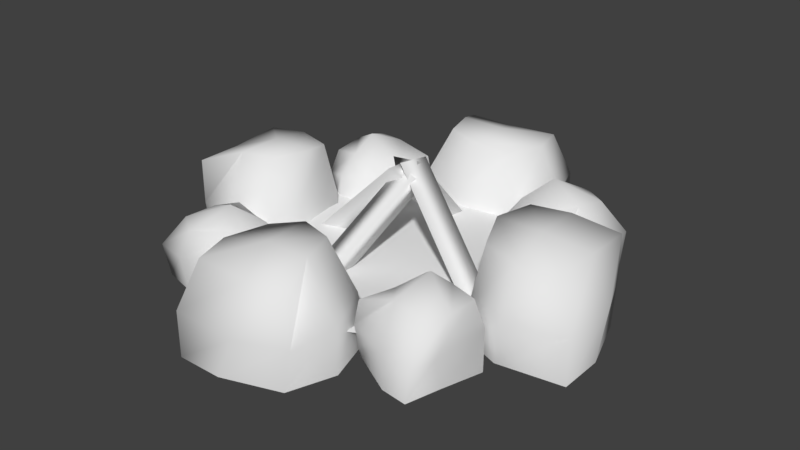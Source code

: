 # Source: Stonering_Campfire.blend  (saved by Blender 2.77.0; exported with 4.5.12 LTS)
import bpy
from mathutils import Matrix  # noqa: F401  (used for matrix-valued properties, if any)

bpy.ops.wm.read_factory_settings(use_empty=True)
scene = bpy.context.scene
scene.name = 'Scene'

# ---- collections
col_collection_1 = bpy.data.collections.new('Collection 1'); scene.collection.children.link(col_collection_1)

# ---- world
world_world = bpy.data.worlds.new('World'); scene.world = world_world
world_world.color = (0.05088, 0.05088, 0.05088)
world_world.use_sun_shadow = False
world_world.sun_shadow_jitter_overblur = 0.0
world_world.cycles.sampling_method = 'MANUAL'

# ---- meshes
me_circle = bpy.data.meshes.new('Circle')
me_circle.from_pydata([(-0.9875, 0.728, -0.104), (-1.854, 0.228, -0.104), (-1.854, -0.772, -0.104), (-0.9875, -1.272, -0.104), (-0.1215, -0.772, -0.104), (-0.1215, 0.228, -0.104)], [], [(1, 2, 3, 4, 5, 0)])
me_circle.use_remesh_preserve_volume = False
me_circle.use_remesh_preserve_attributes = False
me_circle.use_mirror_vertex_groups = False
me_circle.update()
me_cylinder_003 = bpy.data.meshes.new('Cylinder.003')
me_cylinder_003.from_pydata([(0.0, 1.0, -1.0), (0.0, 1.0, 1.0), (0.866, -0.5, -1.0), (0.866, -0.5, 1.0), (-0.866, -0.5, -1.0), (-0.866, -0.5, 1.0)], [], [(0, 1, 3, 2), (2, 3, 5, 4), (3, 1, 5), (4, 5, 1, 0), (0, 2, 4)])
me_cylinder_003.polygons.foreach_set('use_smooth', [True] * 5)
me_cylinder_003.use_remesh_preserve_volume = False
me_cylinder_003.use_remesh_preserve_attributes = False
me_cylinder_003.use_mirror_vertex_groups = False
me_cylinder_003.update()
me_cylinder_002 = bpy.data.meshes.new('Cylinder.002')
me_cylinder_002.from_pydata([(0.0, 1.0, -1.0), (0.0, 1.0, 1.0), (0.866, -0.5, -1.0), (0.866, -0.5, 1.0), (-0.866, -0.5, -1.0), (-0.866, -0.5, 1.0)], [], [(0, 1, 3, 2), (2, 3, 5, 4), (3, 1, 5), (4, 5, 1, 0), (0, 2, 4)])
me_cylinder_002.polygons.foreach_set('use_smooth', [True] * 5)
me_cylinder_002.use_remesh_preserve_volume = False
me_cylinder_002.use_remesh_preserve_attributes = False
me_cylinder_002.use_mirror_vertex_groups = False
me_cylinder_002.update()
me_cylinder_001 = bpy.data.meshes.new('Cylinder.001')
me_cylinder_001.from_pydata([(0.0, 1.0, -1.0), (0.0, 1.0, 1.0), (0.866, -0.5, -1.0), (0.866, -0.5, 1.0), (-0.866, -0.5, -1.0), (-0.866, -0.5, 1.0)], [], [(0, 1, 3, 2), (2, 3, 5, 4), (3, 1, 5), (4, 5, 1, 0), (0, 2, 4)])
me_cylinder_001.polygons.foreach_set('use_smooth', [True] * 5)
me_cylinder_001.use_remesh_preserve_volume = False
me_cylinder_001.use_remesh_preserve_attributes = False
me_cylinder_001.use_mirror_vertex_groups = False
me_cylinder_001.update()
me_cylinder = bpy.data.meshes.new('Cylinder')
me_cylinder.from_pydata([(0.0, 1.0, -1.0), (0.0, 1.0, 1.0), (0.866, -0.5, -1.0), (0.866, -0.5, 1.0), (-0.866, -0.5, -1.0), (-0.866, -0.5, 1.0)], [], [(0, 1, 3, 2), (2, 3, 5, 4), (3, 1, 5), (4, 5, 1, 0), (0, 2, 4)])
me_cylinder.polygons.foreach_set('use_smooth', [True] * 5)
me_cylinder.use_remesh_preserve_volume = False
me_cylinder.use_remesh_preserve_attributes = False
me_cylinder.use_mirror_vertex_groups = False
me_cylinder.update()
me_cube_004 = bpy.data.meshes.new('Cube.004')
me_cube_004.from_pydata([(-1.051, -0.9262, -1.141), (-0.6472, -0.9241, 1.058), (-0.818, 1.292, -0.7125), (-0.681, 0.5409, 1.266), (1.417, -1.257, -1.0), (1.0, -1.0, 1.0), (1.0, 1.0, -1.0), (0.9606, 1.169, 0.9357), (-0.8203, -1.121, -0.1087), (-0.9148, -0.2167, 1.237), (-0.9415, 1.027, 0.1843), (-1.051, 0.2778, -1.141), (0.08522, 0.7833, 1.237), (0.9606, 1.169, -0.0643), (0.0, 1.359, -1.0), (0.9606, 0.1686, 0.9357), (1.417, -1.257, 0.0), (1.417, -0.2568, -1.0), (0.231, -1.195, 1.032), (0.0, -1.461, -1.0), (0.08522, -0.2167, 1.237), (0.231, -1.656, 0.03239), (1.377, 0.1686, -0.0643), (0.0, 1.359, 0.0), (-1.051, 0.2778, -0.141), (0.1138, -1.962, -0.8839), (-0.1861, -1.876, 0.487), (-0.3378, -3.606, -0.8734), (-0.4787, -3.149, 0.5585), (-1.643, -1.177, -0.7749), (-1.363, -1.778, 0.5417), (-1.946, -2.948, -0.8919), (-1.836, -3.074, 0.3923), (-0.01469, -1.768, -0.08615), (-0.1395, -2.639, 0.5363), (-0.1851, -3.618, -0.09903), (-0.15, -2.855, -0.8839), (-1.103, -2.98, 0.6253), (-1.954, -3.082, -0.1689), (-0.9588, -3.477, -0.9252), (-1.617, -2.333, 0.3923), (-1.615, -1.497, 0.09751), (-1.98, -1.925, -0.8919), (-0.7502, -1.802, 0.5667), (-0.5481, -1.336, -0.7749), (-0.8838, -2.239, 0.9538), (-0.6493, -1.461, 0.1225), (-2.044, -2.249, -0.1689), (-0.9588, -3.477, -0.1525), (-0.1467, -3.035, -0.2001)], [], [(24, 10, 2, 11), (23, 13, 6, 14), (22, 16, 4, 17), (21, 8, 0, 19), (20, 12, 3, 9), (18, 20, 9, 1), (5, 15, 20, 18), (15, 7, 12, 20), (16, 21, 19, 4), (5, 18, 21, 16), (18, 1, 8, 21), (13, 22, 17, 6), (7, 15, 22, 13), (15, 5, 16, 22), (10, 23, 14, 2), (3, 12, 23, 10), (12, 7, 13, 23), (8, 24, 11, 0), (1, 9, 24, 8), (9, 3, 10, 24), (49, 35, 27, 36), (48, 38, 31, 39), (47, 41, 29, 42), (46, 33, 25, 44), (45, 37, 28, 34), (43, 45, 34, 26), (30, 40, 45, 43), (40, 32, 37, 45), (41, 46, 44, 29), (30, 43, 46, 41), (43, 26, 33, 46), (38, 47, 42, 31), (32, 40, 47, 38), (40, 30, 41, 47), (35, 48, 39, 27), (28, 37, 48, 35), (37, 32, 38, 48), (33, 49, 36, 25), (26, 34, 49, 33), (34, 28, 35, 49)])
me_cube_004.polygons.foreach_set('use_smooth', [True] * 40)
me_cube_004.use_remesh_preserve_volume = False
me_cube_004.use_remesh_preserve_attributes = False
me_cube_004.use_mirror_vertex_groups = False
me_cube_004.update()
me_cube_003 = bpy.data.meshes.new('Cube.003')
me_cube_003.from_pydata([(-1.051, -0.9262, -1.141), (-0.6472, -0.9241, 1.058), (-0.818, 1.292, -0.7125), (-0.681, 0.5409, 1.266), (1.417, -1.257, -1.0), (1.0, -1.0, 1.0), (1.0, 1.0, -1.0), (0.9606, 1.169, 0.9357), (-0.8203, -1.121, -0.1087), (-0.9148, -0.2167, 1.237), (-0.9415, 1.027, 0.1843), (-1.051, 0.2778, -1.141), (0.08522, 0.7833, 1.237), (0.9606, 1.169, -0.0643), (0.0, 1.359, -1.0), (0.9606, 0.1686, 0.9357), (1.417, -1.257, 0.0), (1.417, -0.2568, -1.0), (0.231, -1.195, 1.032), (0.0, -1.461, -1.0), (0.08522, -0.2167, 1.237), (0.231, -1.656, 0.03239), (1.377, 0.1686, -0.0643), (0.0, 1.359, 0.0), (-1.051, 0.2778, -0.141), (0.1138, -1.962, -0.8839), (-0.1861, -1.876, 0.487), (-0.3378, -3.606, -0.8734), (-0.4787, -3.149, 0.5585), (-1.643, -1.177, -0.7749), (-1.363, -1.778, 0.5417), (-1.946, -2.948, -0.8919), (-1.836, -3.074, 0.3923), (-0.01469, -1.768, -0.08615), (-0.1395, -2.639, 0.5363), (-0.1851, -3.618, -0.09903), (-0.15, -2.855, -0.8839), (-1.103, -2.98, 0.6253), (-1.954, -3.082, -0.1689), (-0.9588, -3.477, -0.9252), (-1.617, -2.333, 0.3923), (-1.615, -1.497, 0.09751), (-1.98, -1.925, -0.8919), (-0.7502, -1.802, 0.5667), (-0.5481, -1.336, -0.7749), (-0.8838, -2.239, 0.9538), (-0.6493, -1.461, 0.1225), (-2.044, -2.249, -0.1689), (-0.9588, -3.477, -0.1525), (-0.1467, -3.035, -0.2001)], [], [(24, 10, 2, 11), (23, 13, 6, 14), (22, 16, 4, 17), (21, 8, 0, 19), (20, 12, 3, 9), (18, 20, 9, 1), (5, 15, 20, 18), (15, 7, 12, 20), (16, 21, 19, 4), (5, 18, 21, 16), (18, 1, 8, 21), (13, 22, 17, 6), (7, 15, 22, 13), (15, 5, 16, 22), (10, 23, 14, 2), (3, 12, 23, 10), (12, 7, 13, 23), (8, 24, 11, 0), (1, 9, 24, 8), (9, 3, 10, 24), (49, 35, 27, 36), (48, 38, 31, 39), (47, 41, 29, 42), (46, 33, 25, 44), (45, 37, 28, 34), (43, 45, 34, 26), (30, 40, 45, 43), (40, 32, 37, 45), (41, 46, 44, 29), (30, 43, 46, 41), (43, 26, 33, 46), (38, 47, 42, 31), (32, 40, 47, 38), (40, 30, 41, 47), (35, 48, 39, 27), (28, 37, 48, 35), (37, 32, 38, 48), (33, 49, 36, 25), (26, 34, 49, 33), (34, 28, 35, 49)])
me_cube_003.polygons.foreach_set('use_smooth', [True] * 40)
me_cube_003.use_remesh_preserve_volume = False
me_cube_003.use_remesh_preserve_attributes = False
me_cube_003.use_mirror_vertex_groups = False
me_cube_003.update()
me_cube_002 = bpy.data.meshes.new('Cube.002')
me_cube_002.from_pydata([(-1.051, -0.9262, -1.141), (-0.6472, -0.9241, 1.058), (-0.818, 1.292, -0.7125), (-0.681, 0.5409, 1.266), (1.417, -1.257, -1.0), (1.0, -1.0, 1.0), (1.0, 1.0, -1.0), (0.9606, 1.169, 0.9357), (-0.8203, -1.121, -0.1087), (-0.9148, -0.2167, 1.237), (-0.9415, 1.027, 0.1843), (-1.051, 0.2778, -1.141), (0.08522, 0.7833, 1.237), (0.9606, 1.169, -0.0643), (0.0, 1.359, -1.0), (0.9606, 0.1686, 0.9357), (1.417, -1.257, 0.0), (1.417, -0.2568, -1.0), (0.231, -1.195, 1.032), (0.0, -1.461, -1.0), (0.08522, -0.2167, 1.237), (0.231, -1.656, 0.03239), (1.377, 0.1686, -0.0643), (0.0, 1.359, 0.0), (-1.051, 0.2778, -0.141), (0.1138, -1.962, -0.8839), (-0.1861, -1.876, 0.487), (-0.3378, -3.606, -0.8734), (-0.4787, -3.149, 0.5585), (-1.643, -1.177, -0.7749), (-1.363, -1.778, 0.5417), (-1.946, -2.948, -0.8919), (-1.836, -3.074, 0.3923), (-0.01469, -1.768, -0.08615), (-0.1395, -2.639, 0.5363), (-0.1851, -3.618, -0.09903), (-0.15, -2.855, -0.8839), (-1.103, -2.98, 0.6253), (-1.954, -3.082, -0.1689), (-0.9588, -3.477, -0.9252), (-1.617, -2.333, 0.3923), (-1.615, -1.497, 0.09751), (-1.98, -1.925, -0.8919), (-0.7502, -1.802, 0.5667), (-0.5481, -1.336, -0.7749), (-0.8838, -2.239, 0.9538), (-0.6493, -1.461, 0.1225), (-2.044, -2.249, -0.1689), (-0.9588, -3.477, -0.1525), (-0.1467, -3.035, -0.2001)], [], [(24, 10, 2, 11), (23, 13, 6, 14), (22, 16, 4, 17), (21, 8, 0, 19), (20, 12, 3, 9), (18, 20, 9, 1), (5, 15, 20, 18), (15, 7, 12, 20), (16, 21, 19, 4), (5, 18, 21, 16), (18, 1, 8, 21), (13, 22, 17, 6), (7, 15, 22, 13), (15, 5, 16, 22), (10, 23, 14, 2), (3, 12, 23, 10), (12, 7, 13, 23), (8, 24, 11, 0), (1, 9, 24, 8), (9, 3, 10, 24), (49, 35, 27, 36), (48, 38, 31, 39), (47, 41, 29, 42), (46, 33, 25, 44), (45, 37, 28, 34), (43, 45, 34, 26), (30, 40, 45, 43), (40, 32, 37, 45), (41, 46, 44, 29), (30, 43, 46, 41), (43, 26, 33, 46), (38, 47, 42, 31), (32, 40, 47, 38), (40, 30, 41, 47), (35, 48, 39, 27), (28, 37, 48, 35), (37, 32, 38, 48), (33, 49, 36, 25), (26, 34, 49, 33), (34, 28, 35, 49)])
me_cube_002.polygons.foreach_set('use_smooth', [True] * 40)
me_cube_002.use_remesh_preserve_volume = False
me_cube_002.use_remesh_preserve_attributes = False
me_cube_002.use_mirror_vertex_groups = False
me_cube_002.update()
me_cube_001 = bpy.data.meshes.new('Cube.001')
me_cube_001.from_pydata([(-1.051, -0.9262, -1.141), (-0.6472, -0.9241, 1.058), (-0.818, 1.292, -0.7125), (-0.681, 0.5409, 1.266), (1.417, -1.257, -1.0), (1.0, -1.0, 1.0), (1.0, 1.0, -1.0), (0.9606, 1.169, 0.9357), (-0.8203, -1.121, -0.1087), (-0.9148, -0.2167, 1.237), (-0.9415, 1.027, 0.1843), (-1.051, 0.2778, -1.141), (0.08522, 0.7833, 1.237), (0.9606, 1.169, -0.0643), (0.0, 1.359, -1.0), (0.9606, 0.1686, 0.9357), (1.417, -1.257, 0.0), (1.417, -0.2568, -1.0), (0.231, -1.195, 1.032), (0.0, -1.461, -1.0), (0.08522, -0.2167, 1.237), (0.231, -1.656, 0.03239), (1.377, 0.1686, -0.0643), (0.0, 1.359, 0.0), (-1.051, 0.2778, -0.141), (0.1138, -1.962, -0.8839), (-0.1861, -1.876, 0.487), (-0.3378, -3.606, -0.8734), (-0.4787, -3.149, 0.5585), (-1.643, -1.177, -0.7749), (-1.363, -1.778, 0.5417), (-1.946, -2.948, -0.8919), (-1.836, -3.074, 0.3923), (-0.01469, -1.768, -0.08615), (-0.1395, -2.639, 0.5363), (-0.1851, -3.618, -0.09903), (-0.15, -2.855, -0.8839), (-1.103, -2.98, 0.6253), (-1.954, -3.082, -0.1689), (-0.9588, -3.477, -0.9252), (-1.617, -2.333, 0.3923), (-1.615, -1.497, 0.09751), (-1.98, -1.925, -0.8919), (-0.7502, -1.802, 0.5667), (-0.5481, -1.336, -0.7749), (-0.8838, -2.239, 0.9538), (-0.6493, -1.461, 0.1225), (-2.044, -2.249, -0.1689), (-0.9588, -3.477, -0.1525), (-0.1467, -3.035, -0.2001)], [], [(24, 10, 2, 11), (23, 13, 6, 14), (22, 16, 4, 17), (21, 8, 0, 19), (20, 12, 3, 9), (18, 20, 9, 1), (5, 15, 20, 18), (15, 7, 12, 20), (16, 21, 19, 4), (5, 18, 21, 16), (18, 1, 8, 21), (13, 22, 17, 6), (7, 15, 22, 13), (15, 5, 16, 22), (10, 23, 14, 2), (3, 12, 23, 10), (12, 7, 13, 23), (8, 24, 11, 0), (1, 9, 24, 8), (9, 3, 10, 24), (49, 35, 27, 36), (48, 38, 31, 39), (47, 41, 29, 42), (46, 33, 25, 44), (45, 37, 28, 34), (43, 45, 34, 26), (30, 40, 45, 43), (40, 32, 37, 45), (41, 46, 44, 29), (30, 43, 46, 41), (43, 26, 33, 46), (38, 47, 42, 31), (32, 40, 47, 38), (40, 30, 41, 47), (35, 48, 39, 27), (28, 37, 48, 35), (37, 32, 38, 48), (33, 49, 36, 25), (26, 34, 49, 33), (34, 28, 35, 49)])
me_cube_001.polygons.foreach_set('use_smooth', [True] * 40)
me_cube_001.use_remesh_preserve_volume = False
me_cube_001.use_remesh_preserve_attributes = False
me_cube_001.use_mirror_vertex_groups = False
me_cube_001.update()

# ---- objects
ob_circle = bpy.data.objects.new('Circle', me_circle)
ob_cylinder_003 = bpy.data.objects.new('Cylinder.003', me_cylinder_003)
ob_cylinder_002 = bpy.data.objects.new('Cylinder.002', me_cylinder_002)
ob_cylinder_001 = bpy.data.objects.new('Cylinder.001', me_cylinder_001)
ob_cylinder = bpy.data.objects.new('Cylinder', me_cylinder)
ob_cube_003 = bpy.data.objects.new('Cube.003', me_cube_004)
ob_cube_002 = bpy.data.objects.new('Cube.002', me_cube_003)
ob_cube_001 = bpy.data.objects.new('Cube.001', me_cube_002)
ob_cube = bpy.data.objects.new('Cube', me_cube_001)

# ---- transforms, parenting, visibility, modifiers, constraints
ob_circle.location = (0.0, 0.0, 0.0)
ob_circle.lineart.crease_threshold = 0.0
ob_cylinder_003.location = (-1.055, 0.2166, 0.1021)
ob_cylinder_003.rotation_euler = (-0.8081, 0.0, -2.932)
ob_cylinder_003.scale = (0.1037, 0.1037, 0.5155)
ob_cylinder_003.lineart.crease_threshold = 0.0
ob_cylinder_002.location = (-1.336, -0.1411, 0.08274)
ob_cylinder_002.rotation_euler = (-0.8081, -0.0, -1.641)
ob_cylinder_002.scale = (0.1037, 0.1037, 0.5155)
ob_cylinder_002.lineart.crease_threshold = 0.0
ob_cylinder_001.location = (-1.072, -0.4798, 0.05843)
ob_cylinder_001.rotation_euler = (-0.8081, -0.0, -0.4249)
ob_cylinder_001.scale = (0.1037, 0.1037, 0.5155)
ob_cylinder_001.lineart.crease_threshold = 0.0
ob_cylinder.location = (-0.6147, -0.2158, 0.1121)
ob_cylinder.rotation_euler = (-0.8081, -0.0, 1.265)
ob_cylinder.scale = (0.1037, 0.1037, 0.5155)
ob_cylinder.lineart.crease_threshold = 0.0
ob_cube_003.location = (-1.071, 0.8748, 0.0)
ob_cube_003.rotation_euler = (0.0, -0.0, 1.571)
ob_cube_003.scale = (0.3003, 0.3003, 0.3003)
ob_cube_003.lineart.crease_threshold = 0.0
ob_cube_002.location = (-0.9861, -1.187, 0.0)
ob_cube_002.rotation_euler = (0.0, -0.0, 4.712)
ob_cube_002.scale = (0.3003, 0.3003, 0.3003)
ob_cube_002.lineart.crease_threshold = 0.0
ob_cube_001.location = (-2.003, -0.2395, 0.0)
ob_cube_001.rotation_euler = (0.0, -0.0, 3.142)
ob_cube_001.scale = (0.3003, 0.3003, 0.3003)
ob_cube_001.lineart.crease_threshold = 0.0
ob_cube.location = (0.0, -0.1153, 0.0)
ob_cube.scale = (0.3003, 0.3003, 0.3003)
ob_cube.lineart.crease_threshold = 0.0

# ---- collection membership
col_collection_1.objects.link(ob_circle)
col_collection_1.objects.link(ob_cylinder_003)
col_collection_1.objects.link(ob_cylinder_002)
col_collection_1.objects.link(ob_cylinder_001)
col_collection_1.objects.link(ob_cylinder)
col_collection_1.objects.link(ob_cube_003)
col_collection_1.objects.link(ob_cube_002)
col_collection_1.objects.link(ob_cube_001)
col_collection_1.objects.link(ob_cube)

# ---- scene / render settings (as saved in the file)
scene.frame_start = 1; scene.frame_end = 250; scene.frame_set(227)
scene.render.engine = 'BLENDER_EEVEE_NEXT'
scene.render.resolution_percentage = 50
scene.render.dither_intensity = 0.0
scene.cycles.use_denoising = False
scene.cycles.samples = 128
scene.cycles.sampling_pattern = 'TABULATED_SOBOL'
scene.cycles.light_sampling_threshold = 0.0
scene.cycles.use_adaptive_sampling = False
scene.cycles.use_light_tree = False
scene.cycles.blur_glossy = 0.0
scene.cycles.sample_clamp_indirect = 0.0
scene.view_settings.view_transform = 'Standard'
bpy.context.view_layer.update()

# ---- added for rendering (the .blend has no active camera and no usable light): camera, sun
cam_auto = bpy.data.cameras.new('AutoCamera')
cam_auto.lens = 50.0
cam_auto.sensor_width = 36.0
cam_auto.clip_end = 1000.0
ob_auto_camera = bpy.data.objects.new('AutoCamera', cam_auto)
scene.collection.objects.link(ob_auto_camera)
ob_auto_camera.location = (2.8582, -4.78807, 3.15443)
ob_auto_camera.rotation_euler = (1.09748, -7.21219e-08, 0.694738)
scene.camera = ob_auto_camera
light_auto_sun = bpy.data.lights.new('AutoSun', 'SUN')
light_auto_sun.energy = 3.0
light_auto_sun.angle = 0.0523599
ob_auto_sun = bpy.data.objects.new('AutoSun', light_auto_sun)
scene.collection.objects.link(ob_auto_sun)
ob_auto_sun.rotation_euler = (0.872665, 0.174533, 0.523599)
bpy.context.view_layer.update()
